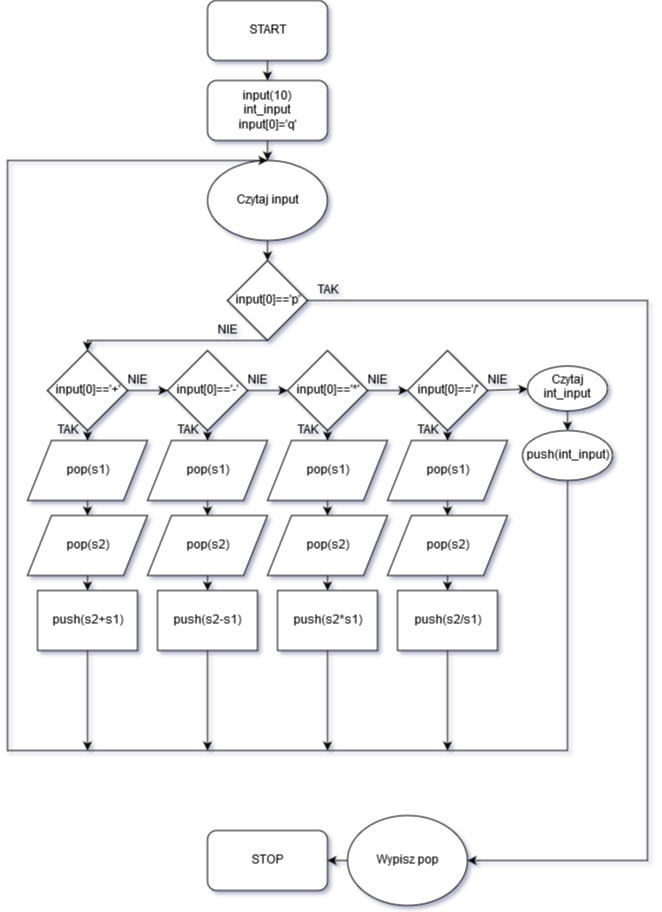

The diagram above was exported from draw.io. Its source (the exported page's mxGraphModel, read from the mxfile embedded in the PNG):
<mxGraphModel dx="1429" dy="806" grid="1" gridSize="10" guides="1" tooltips="1" connect="1" arrows="1" fold="1" page="1" pageScale="1" pageWidth="826" pageHeight="1169" background="#ffffff" math="0" shadow="0">
  <root>
    <mxCell id="0" />
    <mxCell id="1" parent="0" />
    <mxCell id="8" value="" style="edgeStyle=none;rounded=0;html=1;jettySize=auto;orthogonalLoop=1;" edge="1" parent="1" source="2">
      <mxGeometry relative="1" as="geometry">
        <mxPoint x="420" y="90" as="targetPoint" />
      </mxGeometry>
    </mxCell>
    <mxCell id="2" value="START" style="rounded=1;whiteSpace=wrap;html=1;" vertex="1" parent="1">
      <mxGeometry x="360" y="10" width="120" height="60" as="geometry" />
    </mxCell>
    <mxCell id="9" value="" style="edgeStyle=none;rounded=0;html=1;jettySize=auto;orthogonalLoop=1;" edge="1" parent="1">
      <mxGeometry relative="1" as="geometry">
        <mxPoint x="420" y="150" as="sourcePoint" />
        <mxPoint x="420" y="170" as="targetPoint" />
      </mxGeometry>
    </mxCell>
    <mxCell id="49" style="edgeStyle=none;rounded=0;html=1;exitX=1;exitY=0.5;jettySize=auto;orthogonalLoop=1;" edge="1" parent="1" source="12" target="36">
      <mxGeometry relative="1" as="geometry" />
    </mxCell>
    <mxCell id="83" style="edgeStyle=none;rounded=0;html=1;exitX=0.5;exitY=0;entryX=0;entryY=0.5;jettySize=auto;orthogonalLoop=1;" edge="1" parent="1" source="12" target="23">
      <mxGeometry relative="1" as="geometry" />
    </mxCell>
    <mxCell id="12" value="input[0]=='-'" style="rhombus;whiteSpace=wrap;html=1;direction=south;" vertex="1" parent="1">
      <mxGeometry x="320" y="360" width="80" height="80" as="geometry" />
    </mxCell>
    <mxCell id="48" style="edgeStyle=none;rounded=0;html=1;exitX=0.5;exitY=1;jettySize=auto;orthogonalLoop=1;" edge="1" parent="1" source="23" target="37">
      <mxGeometry relative="1" as="geometry" />
    </mxCell>
    <mxCell id="85" style="edgeStyle=none;rounded=0;html=1;exitX=1;exitY=0.5;jettySize=auto;orthogonalLoop=1;" edge="1" parent="1" source="23" target="31">
      <mxGeometry relative="1" as="geometry" />
    </mxCell>
    <mxCell id="23" value="input[0]=='*'" style="rhombus;whiteSpace=wrap;html=1;" vertex="1" parent="1">
      <mxGeometry x="440" y="360" width="80" height="80" as="geometry" />
    </mxCell>
    <mxCell id="29" style="edgeStyle=none;rounded=0;html=1;exitX=0;exitY=0.5;entryX=0;entryY=0.5;jettySize=auto;orthogonalLoop=1;" edge="1" parent="1" source="12" target="12">
      <mxGeometry relative="1" as="geometry" />
    </mxCell>
    <mxCell id="47" style="edgeStyle=none;rounded=0;html=1;exitX=0.5;exitY=1;jettySize=auto;orthogonalLoop=1;" edge="1" parent="1" source="31" target="38">
      <mxGeometry relative="1" as="geometry" />
    </mxCell>
    <mxCell id="87" style="edgeStyle=none;rounded=0;html=1;exitX=1;exitY=0.5;jettySize=auto;orthogonalLoop=1;" edge="1" parent="1" source="31" target="88">
      <mxGeometry relative="1" as="geometry">
        <mxPoint x="680" y="400" as="targetPoint" />
      </mxGeometry>
    </mxCell>
    <mxCell id="31" value="input[0]=='/'" style="rhombus;whiteSpace=wrap;html=1;" vertex="1" parent="1">
      <mxGeometry x="560" y="360" width="80" height="80" as="geometry" />
    </mxCell>
    <mxCell id="50" style="edgeStyle=none;rounded=0;html=1;exitX=0.5;exitY=1;jettySize=auto;orthogonalLoop=1;" edge="1" parent="1" source="32" target="35">
      <mxGeometry relative="1" as="geometry" />
    </mxCell>
    <mxCell id="81" style="edgeStyle=none;rounded=0;html=1;exitX=1;exitY=0.5;entryX=0.5;entryY=1;jettySize=auto;orthogonalLoop=1;" edge="1" parent="1" source="32" target="12">
      <mxGeometry relative="1" as="geometry" />
    </mxCell>
    <mxCell id="32" value="input[0]=='+'" style="rhombus;whiteSpace=wrap;html=1;" vertex="1" parent="1">
      <mxGeometry x="200" y="360" width="80" height="80" as="geometry" />
    </mxCell>
    <mxCell id="43" style="edgeStyle=none;rounded=0;html=1;exitX=0.5;exitY=1;entryX=0.5;entryY=0;jettySize=auto;orthogonalLoop=1;" edge="1" parent="1" source="35" target="39">
      <mxGeometry relative="1" as="geometry" />
    </mxCell>
    <mxCell id="35" value="pop(s1)" style="shape=parallelogram;whiteSpace=wrap;html=1;" vertex="1" parent="1">
      <mxGeometry x="180" y="450" width="120" height="60" as="geometry" />
    </mxCell>
    <mxCell id="44" style="edgeStyle=none;rounded=0;html=1;exitX=0.5;exitY=1;entryX=0.5;entryY=0;jettySize=auto;orthogonalLoop=1;" edge="1" parent="1" source="36" target="40">
      <mxGeometry relative="1" as="geometry" />
    </mxCell>
    <mxCell id="36" value="pop(s1)" style="shape=parallelogram;whiteSpace=wrap;html=1;" vertex="1" parent="1">
      <mxGeometry x="300" y="450" width="120" height="60" as="geometry" />
    </mxCell>
    <mxCell id="45" style="edgeStyle=none;rounded=0;html=1;exitX=0.5;exitY=1;entryX=0.5;entryY=0;jettySize=auto;orthogonalLoop=1;" edge="1" parent="1" source="37" target="41">
      <mxGeometry relative="1" as="geometry" />
    </mxCell>
    <mxCell id="37" value="pop(s1)" style="shape=parallelogram;whiteSpace=wrap;html=1;" vertex="1" parent="1">
      <mxGeometry x="420" y="450" width="120" height="60" as="geometry" />
    </mxCell>
    <mxCell id="46" style="edgeStyle=none;rounded=0;html=1;exitX=0.5;exitY=1;entryX=0.5;entryY=0;jettySize=auto;orthogonalLoop=1;" edge="1" parent="1" source="38" target="42">
      <mxGeometry relative="1" as="geometry" />
    </mxCell>
    <mxCell id="38" value="pop(s1)" style="shape=parallelogram;whiteSpace=wrap;html=1;" vertex="1" parent="1">
      <mxGeometry x="540" y="450" width="120" height="60" as="geometry" />
    </mxCell>
    <mxCell id="59" style="edgeStyle=none;rounded=0;html=1;exitX=0.5;exitY=1;entryX=0.5;entryY=0;jettySize=auto;orthogonalLoop=1;" edge="1" parent="1" source="39" target="54">
      <mxGeometry relative="1" as="geometry" />
    </mxCell>
    <mxCell id="39" value="pop(s2)" style="shape=parallelogram;whiteSpace=wrap;html=1;" vertex="1" parent="1">
      <mxGeometry x="180" y="525" width="120" height="60" as="geometry" />
    </mxCell>
    <mxCell id="58" style="edgeStyle=none;rounded=0;html=1;exitX=0.5;exitY=1;entryX=0.5;entryY=0;jettySize=auto;orthogonalLoop=1;" edge="1" parent="1" source="40" target="55">
      <mxGeometry relative="1" as="geometry" />
    </mxCell>
    <mxCell id="40" value="pop(s2)" style="shape=parallelogram;whiteSpace=wrap;html=1;" vertex="1" parent="1">
      <mxGeometry x="300" y="525" width="120" height="60" as="geometry" />
    </mxCell>
    <mxCell id="60" style="edgeStyle=none;rounded=0;html=1;exitX=0.5;exitY=1;entryX=0.5;entryY=0;jettySize=auto;orthogonalLoop=1;" edge="1" parent="1" source="41" target="56">
      <mxGeometry relative="1" as="geometry" />
    </mxCell>
    <mxCell id="41" value="pop(s2)" style="shape=parallelogram;whiteSpace=wrap;html=1;" vertex="1" parent="1">
      <mxGeometry x="420" y="525" width="120" height="60" as="geometry" />
    </mxCell>
    <mxCell id="61" style="edgeStyle=none;rounded=0;html=1;exitX=0.5;exitY=1;entryX=0.5;entryY=0;jettySize=auto;orthogonalLoop=1;" edge="1" parent="1" source="42" target="57">
      <mxGeometry relative="1" as="geometry" />
    </mxCell>
    <mxCell id="42" value="pop(s2)" style="shape=parallelogram;whiteSpace=wrap;html=1;" vertex="1" parent="1">
      <mxGeometry x="540" y="525" width="120" height="60" as="geometry" />
    </mxCell>
    <mxCell id="62" style="edgeStyle=none;rounded=0;html=1;exitX=0.5;exitY=1;jettySize=auto;orthogonalLoop=1;" edge="1" parent="1" source="54">
      <mxGeometry relative="1" as="geometry">
        <mxPoint x="240" y="760" as="targetPoint" />
      </mxGeometry>
    </mxCell>
    <mxCell id="54" value="push(s2+s1)" style="whiteSpace=wrap;html=1;" vertex="1" parent="1">
      <mxGeometry x="190" y="600" width="100" height="60" as="geometry" />
    </mxCell>
    <mxCell id="63" style="edgeStyle=none;rounded=0;html=1;exitX=0.5;exitY=1;jettySize=auto;orthogonalLoop=1;" edge="1" parent="1" source="55">
      <mxGeometry relative="1" as="geometry">
        <mxPoint x="360" y="760" as="targetPoint" />
      </mxGeometry>
    </mxCell>
    <mxCell id="55" value="push(s2-s1)" style="whiteSpace=wrap;html=1;" vertex="1" parent="1">
      <mxGeometry x="310" y="600" width="100" height="60" as="geometry" />
    </mxCell>
    <mxCell id="64" style="edgeStyle=none;rounded=0;html=1;exitX=0.5;exitY=1;jettySize=auto;orthogonalLoop=1;" edge="1" parent="1" source="56">
      <mxGeometry relative="1" as="geometry">
        <mxPoint x="480" y="760" as="targetPoint" />
      </mxGeometry>
    </mxCell>
    <mxCell id="56" value="push(s2*s1)" style="whiteSpace=wrap;html=1;" vertex="1" parent="1">
      <mxGeometry x="430" y="600" width="100" height="60" as="geometry" />
    </mxCell>
    <mxCell id="65" style="edgeStyle=none;rounded=0;html=1;exitX=0.5;exitY=1;jettySize=auto;orthogonalLoop=1;" edge="1" parent="1" source="57">
      <mxGeometry relative="1" as="geometry">
        <mxPoint x="600" y="760" as="targetPoint" />
      </mxGeometry>
    </mxCell>
    <mxCell id="57" value="push(s2/s1)" style="whiteSpace=wrap;html=1;" vertex="1" parent="1">
      <mxGeometry x="550" y="600" width="100" height="60" as="geometry" />
    </mxCell>
    <mxCell id="67" value="STOP" style="rounded=1;whiteSpace=wrap;html=1;" vertex="1" parent="1">
      <mxGeometry x="360" y="840" width="120" height="60" as="geometry" />
    </mxCell>
    <mxCell id="68" value="input(10)&lt;br&gt;int_input&lt;br&gt;input[0]='q'" style="rounded=1;whiteSpace=wrap;html=1;" vertex="1" parent="1">
      <mxGeometry x="360" y="90" width="120" height="60" as="geometry" />
    </mxCell>
    <mxCell id="72" style="edgeStyle=none;rounded=0;html=1;exitX=1;exitY=0.5;jettySize=auto;orthogonalLoop=1;" edge="1" parent="1" source="70">
      <mxGeometry relative="1" as="geometry">
        <mxPoint x="620" y="870" as="targetPoint" />
        <Array as="points">
          <mxPoint x="800" y="310" />
          <mxPoint x="800" y="870" />
        </Array>
      </mxGeometry>
    </mxCell>
    <mxCell id="94" style="edgeStyle=none;rounded=0;html=1;exitX=0.5;exitY=1;entryX=0.5;entryY=0;jettySize=auto;orthogonalLoop=1;" edge="1" parent="1" source="69" target="70">
      <mxGeometry relative="1" as="geometry" />
    </mxCell>
    <mxCell id="69" value="Czytaj input" style="ellipse;whiteSpace=wrap;html=1;" vertex="1" parent="1">
      <mxGeometry x="360" y="170" width="120" height="80" as="geometry" />
    </mxCell>
    <mxCell id="75" style="edgeStyle=none;rounded=0;html=1;exitX=0.5;exitY=1;jettySize=auto;orthogonalLoop=1;entryX=0.5;entryY=0;" edge="1" parent="1" source="70" target="32">
      <mxGeometry relative="1" as="geometry">
        <mxPoint x="190" y="340" as="targetPoint" />
        <Array as="points">
          <mxPoint x="240" y="350" />
        </Array>
      </mxGeometry>
    </mxCell>
    <mxCell id="70" value="input[0]=='p'" style="rhombus;whiteSpace=wrap;html=1;" vertex="1" parent="1">
      <mxGeometry x="380" y="270" width="80" height="80" as="geometry" />
    </mxCell>
    <mxCell id="73" style="edgeStyle=none;rounded=0;html=1;exitX=1;exitY=0.5;entryX=1;entryY=0.5;jettySize=auto;orthogonalLoop=1;" edge="1" parent="1" source="69" target="69">
      <mxGeometry relative="1" as="geometry" />
    </mxCell>
    <mxCell id="74" value="TAK" style="text;html=1;strokeColor=none;fillColor=none;align=center;verticalAlign=middle;whiteSpace=wrap;" vertex="1" parent="1">
      <mxGeometry x="460" y="290" width="40" height="20" as="geometry" />
    </mxCell>
    <mxCell id="76" value="NIE" style="text;html=1;strokeColor=none;fillColor=none;align=center;verticalAlign=middle;whiteSpace=wrap;" vertex="1" parent="1">
      <mxGeometry x="360" y="330" width="40" height="20" as="geometry" />
    </mxCell>
    <mxCell id="77" value="TAK" style="text;html=1;strokeColor=none;fillColor=none;align=center;verticalAlign=middle;whiteSpace=wrap;" vertex="1" parent="1">
      <mxGeometry x="200" y="430" width="40" height="20" as="geometry" />
    </mxCell>
    <mxCell id="78" value="TAK" style="text;html=1;strokeColor=none;fillColor=none;align=center;verticalAlign=middle;whiteSpace=wrap;" vertex="1" parent="1">
      <mxGeometry x="320" y="430" width="40" height="20" as="geometry" />
    </mxCell>
    <mxCell id="79" value="TAK" style="text;html=1;strokeColor=none;fillColor=none;align=center;verticalAlign=middle;whiteSpace=wrap;" vertex="1" parent="1">
      <mxGeometry x="440" y="425" width="40" height="30" as="geometry" />
    </mxCell>
    <mxCell id="80" value="TAK" style="text;html=1;strokeColor=none;fillColor=none;align=center;verticalAlign=middle;whiteSpace=wrap;" vertex="1" parent="1">
      <mxGeometry x="560" y="425" width="40" height="30" as="geometry" />
    </mxCell>
    <mxCell id="82" value="NIE" style="text;html=1;strokeColor=none;fillColor=none;align=center;verticalAlign=middle;whiteSpace=wrap;" vertex="1" parent="1">
      <mxGeometry x="270" y="380" width="40" height="20" as="geometry" />
    </mxCell>
    <mxCell id="84" value="NIE" style="text;html=1;strokeColor=none;fillColor=none;align=center;verticalAlign=middle;whiteSpace=wrap;" vertex="1" parent="1">
      <mxGeometry x="390" y="380" width="40" height="20" as="geometry" />
    </mxCell>
    <mxCell id="86" value="NIE" style="text;html=1;strokeColor=none;fillColor=none;align=center;verticalAlign=middle;whiteSpace=wrap;" vertex="1" parent="1">
      <mxGeometry x="510" y="380" width="40" height="20" as="geometry" />
    </mxCell>
    <mxCell id="90" style="edgeStyle=none;rounded=0;html=1;exitX=0.5;exitY=1;jettySize=auto;orthogonalLoop=1;" edge="1" parent="1" source="88">
      <mxGeometry relative="1" as="geometry">
        <mxPoint x="720" y="440" as="targetPoint" />
      </mxGeometry>
    </mxCell>
    <mxCell id="88" value="Czytaj int_input" style="ellipse;whiteSpace=wrap;html=1;" vertex="1" parent="1">
      <mxGeometry x="680" y="375" width="80" height="45" as="geometry" />
    </mxCell>
    <mxCell id="95" style="edgeStyle=none;rounded=0;html=1;jettySize=auto;orthogonalLoop=1;entryX=0.5;entryY=0;exitX=0.5;exitY=1;" edge="1" parent="1" source="92" target="69">
      <mxGeometry relative="1" as="geometry">
        <mxPoint x="60" y="110" as="targetPoint" />
        <mxPoint x="720" y="760" as="sourcePoint" />
        <Array as="points">
          <mxPoint x="720" y="760" />
          <mxPoint x="160" y="760" />
          <mxPoint x="160" y="170" />
        </Array>
      </mxGeometry>
    </mxCell>
    <mxCell id="97" style="edgeStyle=none;rounded=0;html=1;exitX=0;exitY=0.5;entryX=1;entryY=0.5;jettySize=auto;orthogonalLoop=1;" edge="1" parent="1" source="89" target="67">
      <mxGeometry relative="1" as="geometry" />
    </mxCell>
    <mxCell id="89" value="Wypisz pop" style="ellipse;whiteSpace=wrap;html=1;" vertex="1" parent="1">
      <mxGeometry x="500" y="825" width="120" height="90" as="geometry" />
    </mxCell>
    <mxCell id="92" value="push(int_input)" style="ellipse;whiteSpace=wrap;html=1;" vertex="1" parent="1">
      <mxGeometry x="675" y="440" width="90" height="50" as="geometry" />
    </mxCell>
    <mxCell id="96" value="NIE" style="text;html=1;strokeColor=none;fillColor=none;align=center;verticalAlign=middle;whiteSpace=wrap;" vertex="1" parent="1">
      <mxGeometry x="630" y="380" width="40" height="20" as="geometry" />
    </mxCell>
  </root>
</mxGraphModel>